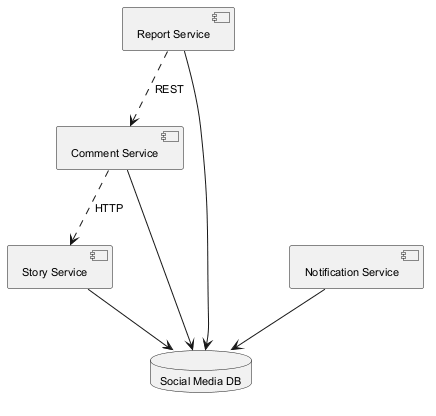

The diagram above was rendered by PlantUML. Its source (embedded in the PNG):
@startuml
skinparam backgroundColor #FFFFFF
skinparam classBackgroundColor #E8F4FA
skinparam classBorderColor #2C7DA0
skinparam defaultFontSize 11
component "Story Service" as C_StoryService
component "Comment Service" as C_CommentService
component "Notification Service" as C_NotificationService
component "Report Service" as C_ReportService
database "Social Media DB" as DB_social_media
C_StoryService --> DB_social_media
C_CommentService --> DB_social_media
C_NotificationService --> DB_social_media
C_ReportService --> DB_social_media
C_CommentService ..> C_StoryService : HTTP
C_ReportService ..> C_CommentService : REST
@enduml